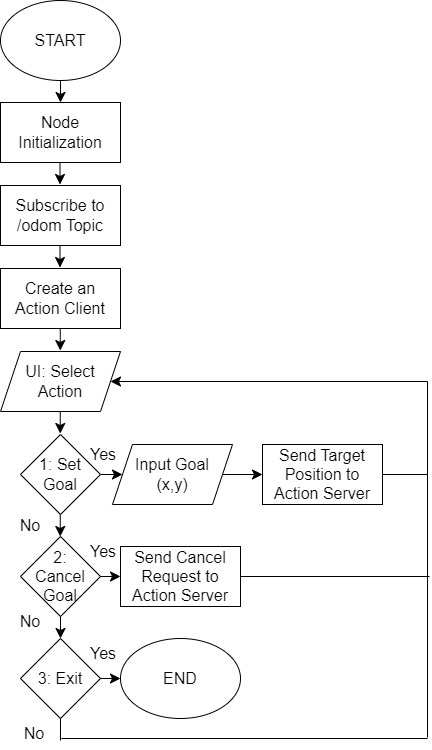

The diagram above was exported from draw.io. Its source (the exported page's mxGraphModel, read from the mxfile embedded in the PNG):
<mxGraphModel dx="1500" dy="1256" grid="0" gridSize="10" guides="1" tooltips="1" connect="1" arrows="1" fold="1" page="0" pageScale="1" pageWidth="827" pageHeight="1169" math="0" shadow="0">
  <root>
    <mxCell id="0" />
    <mxCell id="1" parent="0" />
    <mxCell id="u0pRP6gmsF3WI_8jf_bS-1" value="START" style="ellipse;whiteSpace=wrap;html=1;fontSize=16;" vertex="1" parent="1">
      <mxGeometry x="129" y="-59" width="120" height="80" as="geometry" />
    </mxCell>
    <mxCell id="u0pRP6gmsF3WI_8jf_bS-2" value="Node Initialization" style="rounded=0;whiteSpace=wrap;html=1;fontSize=16;" vertex="1" parent="1">
      <mxGeometry x="129" y="43" width="120" height="60" as="geometry" />
    </mxCell>
    <mxCell id="u0pRP6gmsF3WI_8jf_bS-3" value="Subscribe to /odom Topic" style="rounded=0;whiteSpace=wrap;html=1;fontSize=16;" vertex="1" parent="1">
      <mxGeometry x="129" y="126" width="120" height="60" as="geometry" />
    </mxCell>
    <mxCell id="u0pRP6gmsF3WI_8jf_bS-4" value="Create an Action Client" style="rounded=0;whiteSpace=wrap;html=1;fontSize=16;" vertex="1" parent="1">
      <mxGeometry x="129" y="209" width="120" height="60" as="geometry" />
    </mxCell>
    <mxCell id="u0pRP6gmsF3WI_8jf_bS-5" value="UI: Select &lt;br&gt;Action" style="shape=parallelogram;perimeter=parallelogramPerimeter;whiteSpace=wrap;html=1;fixedSize=1;fontSize=16;" vertex="1" parent="1">
      <mxGeometry x="129" y="292" width="120" height="60" as="geometry" />
    </mxCell>
    <mxCell id="u0pRP6gmsF3WI_8jf_bS-6" value="1: Set Goal" style="rhombus;whiteSpace=wrap;html=1;fontSize=16;" vertex="1" parent="1">
      <mxGeometry x="149" y="375" width="80" height="80" as="geometry" />
    </mxCell>
    <mxCell id="u0pRP6gmsF3WI_8jf_bS-29" value="" style="edgeStyle=none;curved=1;rounded=0;orthogonalLoop=1;jettySize=auto;html=1;fontSize=12;startSize=8;endSize=8;" edge="1" parent="1" source="u0pRP6gmsF3WI_8jf_bS-7" target="u0pRP6gmsF3WI_8jf_bS-14">
      <mxGeometry relative="1" as="geometry" />
    </mxCell>
    <mxCell id="u0pRP6gmsF3WI_8jf_bS-7" value="Input Goal&lt;br&gt;(x,y)" style="shape=parallelogram;perimeter=parallelogramPerimeter;whiteSpace=wrap;html=1;fixedSize=1;fontSize=16;" vertex="1" parent="1">
      <mxGeometry x="241" y="385" width="120" height="60" as="geometry" />
    </mxCell>
    <mxCell id="u0pRP6gmsF3WI_8jf_bS-11" value="" style="edgeStyle=none;curved=1;rounded=0;orthogonalLoop=1;jettySize=auto;html=1;fontSize=12;startSize=8;endSize=8;" edge="1" parent="1" source="u0pRP6gmsF3WI_8jf_bS-8" target="u0pRP6gmsF3WI_8jf_bS-10">
      <mxGeometry relative="1" as="geometry" />
    </mxCell>
    <mxCell id="u0pRP6gmsF3WI_8jf_bS-8" value="2:&lt;br&gt;Cancel Goal" style="rhombus;whiteSpace=wrap;html=1;fontSize=16;" vertex="1" parent="1">
      <mxGeometry x="149" y="477" width="80" height="80" as="geometry" />
    </mxCell>
    <mxCell id="u0pRP6gmsF3WI_8jf_bS-10" value="3: Exit" style="rhombus;whiteSpace=wrap;html=1;fontSize=16;" vertex="1" parent="1">
      <mxGeometry x="149" y="579" width="80" height="80" as="geometry" />
    </mxCell>
    <mxCell id="u0pRP6gmsF3WI_8jf_bS-13" value="Send Cancel Request to Action Server" style="whiteSpace=wrap;html=1;fontSize=16;" vertex="1" parent="1">
      <mxGeometry x="249" y="487" width="120" height="60" as="geometry" />
    </mxCell>
    <mxCell id="u0pRP6gmsF3WI_8jf_bS-14" value="Send Target Position to Action Server" style="whiteSpace=wrap;html=1;fontSize=16;" vertex="1" parent="1">
      <mxGeometry x="391" y="385" width="120" height="60" as="geometry" />
    </mxCell>
    <mxCell id="u0pRP6gmsF3WI_8jf_bS-15" value="END" style="ellipse;whiteSpace=wrap;html=1;fontSize=16;" vertex="1" parent="1">
      <mxGeometry x="249" y="579" width="120" height="80" as="geometry" />
    </mxCell>
    <mxCell id="u0pRP6gmsF3WI_8jf_bS-16" value="" style="endArrow=classic;html=1;rounded=0;fontSize=12;startSize=8;endSize=8;curved=1;exitX=0.5;exitY=1;exitDx=0;exitDy=0;entryX=0.5;entryY=0;entryDx=0;entryDy=0;" edge="1" parent="1" source="u0pRP6gmsF3WI_8jf_bS-1" target="u0pRP6gmsF3WI_8jf_bS-2">
      <mxGeometry width="50" height="50" relative="1" as="geometry">
        <mxPoint x="317" y="214" as="sourcePoint" />
        <mxPoint x="367" y="164" as="targetPoint" />
      </mxGeometry>
    </mxCell>
    <mxCell id="u0pRP6gmsF3WI_8jf_bS-17" value="" style="endArrow=classic;html=1;rounded=0;fontSize=12;startSize=8;endSize=8;curved=1;exitX=0.5;exitY=1;exitDx=0;exitDy=0;entryX=0.5;entryY=0;entryDx=0;entryDy=0;" edge="1" parent="1">
      <mxGeometry width="50" height="50" relative="1" as="geometry">
        <mxPoint x="188.5" y="103" as="sourcePoint" />
        <mxPoint x="188.5" y="125" as="targetPoint" />
      </mxGeometry>
    </mxCell>
    <mxCell id="u0pRP6gmsF3WI_8jf_bS-18" value="" style="endArrow=classic;html=1;rounded=0;fontSize=12;startSize=8;endSize=8;curved=1;exitX=0.5;exitY=1;exitDx=0;exitDy=0;entryX=0.5;entryY=0;entryDx=0;entryDy=0;" edge="1" parent="1">
      <mxGeometry width="50" height="50" relative="1" as="geometry">
        <mxPoint x="188.5" y="186" as="sourcePoint" />
        <mxPoint x="188.5" y="208" as="targetPoint" />
      </mxGeometry>
    </mxCell>
    <mxCell id="u0pRP6gmsF3WI_8jf_bS-19" value="" style="endArrow=classic;html=1;rounded=0;fontSize=12;startSize=8;endSize=8;curved=1;exitX=0.5;exitY=1;exitDx=0;exitDy=0;entryX=0.5;entryY=0;entryDx=0;entryDy=0;" edge="1" parent="1">
      <mxGeometry width="50" height="50" relative="1" as="geometry">
        <mxPoint x="188.75" y="269" as="sourcePoint" />
        <mxPoint x="188.75" y="291" as="targetPoint" />
      </mxGeometry>
    </mxCell>
    <mxCell id="u0pRP6gmsF3WI_8jf_bS-22" value="" style="endArrow=classic;html=1;rounded=0;fontSize=12;startSize=8;endSize=8;curved=1;exitX=0.5;exitY=1;exitDx=0;exitDy=0;entryX=0.5;entryY=0;entryDx=0;entryDy=0;" edge="1" parent="1">
      <mxGeometry width="50" height="50" relative="1" as="geometry">
        <mxPoint x="188.75" y="352" as="sourcePoint" />
        <mxPoint x="188.75" y="374" as="targetPoint" />
      </mxGeometry>
    </mxCell>
    <mxCell id="u0pRP6gmsF3WI_8jf_bS-23" value="" style="endArrow=classic;html=1;rounded=0;fontSize=12;startSize=8;endSize=8;curved=1;exitX=0.5;exitY=1;exitDx=0;exitDy=0;entryX=0.5;entryY=0;entryDx=0;entryDy=0;" edge="1" parent="1">
      <mxGeometry width="50" height="50" relative="1" as="geometry">
        <mxPoint x="188.75" y="455" as="sourcePoint" />
        <mxPoint x="188.75" y="477" as="targetPoint" />
        <Array as="points">
          <mxPoint x="188.75" y="472" />
        </Array>
      </mxGeometry>
    </mxCell>
    <mxCell id="u0pRP6gmsF3WI_8jf_bS-25" value="" style="endArrow=classic;html=1;rounded=0;fontSize=12;startSize=8;endSize=8;curved=1;exitX=1;exitY=0.5;exitDx=0;exitDy=0;" edge="1" parent="1" source="u0pRP6gmsF3WI_8jf_bS-6" target="u0pRP6gmsF3WI_8jf_bS-7">
      <mxGeometry width="50" height="50" relative="1" as="geometry">
        <mxPoint x="281" y="479" as="sourcePoint" />
        <mxPoint x="331" y="429" as="targetPoint" />
      </mxGeometry>
    </mxCell>
    <mxCell id="u0pRP6gmsF3WI_8jf_bS-26" value="" style="endArrow=classic;html=1;rounded=0;fontSize=12;startSize=8;endSize=8;curved=1;exitX=1;exitY=0.5;exitDx=0;exitDy=0;" edge="1" parent="1" source="u0pRP6gmsF3WI_8jf_bS-8" target="u0pRP6gmsF3WI_8jf_bS-13">
      <mxGeometry width="50" height="50" relative="1" as="geometry">
        <mxPoint x="232" y="512" as="sourcePoint" />
        <mxPoint x="279" y="468" as="targetPoint" />
      </mxGeometry>
    </mxCell>
    <mxCell id="u0pRP6gmsF3WI_8jf_bS-27" value="" style="endArrow=classic;html=1;rounded=0;fontSize=12;startSize=8;endSize=8;curved=1;exitX=1;exitY=0.5;exitDx=0;exitDy=0;" edge="1" parent="1" source="u0pRP6gmsF3WI_8jf_bS-10" target="u0pRP6gmsF3WI_8jf_bS-15">
      <mxGeometry width="50" height="50" relative="1" as="geometry">
        <mxPoint x="230" y="618" as="sourcePoint" />
        <mxPoint x="331" y="546" as="targetPoint" />
      </mxGeometry>
    </mxCell>
    <mxCell id="u0pRP6gmsF3WI_8jf_bS-33" value="" style="endArrow=none;html=1;rounded=0;fontSize=12;startSize=8;endSize=8;curved=1;exitX=1;exitY=0.5;exitDx=0;exitDy=0;" edge="1" parent="1" source="u0pRP6gmsF3WI_8jf_bS-14">
      <mxGeometry width="50" height="50" relative="1" as="geometry">
        <mxPoint x="511" y="418" as="sourcePoint" />
        <mxPoint x="556" y="415" as="targetPoint" />
      </mxGeometry>
    </mxCell>
    <mxCell id="u0pRP6gmsF3WI_8jf_bS-34" value="" style="endArrow=none;html=1;rounded=0;fontSize=12;startSize=8;endSize=8;curved=1;exitX=1;exitY=0.5;exitDx=0;exitDy=0;" edge="1" parent="1" source="u0pRP6gmsF3WI_8jf_bS-13">
      <mxGeometry width="50" height="50" relative="1" as="geometry">
        <mxPoint x="461" y="455" as="sourcePoint" />
        <mxPoint x="558" y="517" as="targetPoint" />
      </mxGeometry>
    </mxCell>
    <mxCell id="u0pRP6gmsF3WI_8jf_bS-35" value="" style="endArrow=none;html=1;rounded=0;fontSize=12;startSize=8;endSize=8;curved=1;" edge="1" parent="1">
      <mxGeometry width="50" height="50" relative="1" as="geometry">
        <mxPoint x="556" y="678" as="sourcePoint" />
        <mxPoint x="556" y="322" as="targetPoint" />
      </mxGeometry>
    </mxCell>
    <mxCell id="u0pRP6gmsF3WI_8jf_bS-36" value="" style="endArrow=classic;html=1;rounded=0;fontSize=12;startSize=8;endSize=8;curved=1;entryX=1;entryY=0.5;entryDx=0;entryDy=0;" edge="1" parent="1" target="u0pRP6gmsF3WI_8jf_bS-5">
      <mxGeometry width="50" height="50" relative="1" as="geometry">
        <mxPoint x="556" y="322" as="sourcePoint" />
        <mxPoint x="511" y="405" as="targetPoint" />
      </mxGeometry>
    </mxCell>
    <mxCell id="u0pRP6gmsF3WI_8jf_bS-37" value="" style="endArrow=none;html=1;rounded=0;fontSize=12;startSize=8;endSize=8;curved=1;exitX=0.5;exitY=1;exitDx=0;exitDy=0;" edge="1" parent="1" source="u0pRP6gmsF3WI_8jf_bS-10">
      <mxGeometry width="50" height="50" relative="1" as="geometry">
        <mxPoint x="207" y="664" as="sourcePoint" />
        <mxPoint x="189" y="681" as="targetPoint" />
      </mxGeometry>
    </mxCell>
    <mxCell id="u0pRP6gmsF3WI_8jf_bS-38" value="" style="endArrow=none;html=1;rounded=0;fontSize=12;startSize=8;endSize=8;curved=1;" edge="1" parent="1">
      <mxGeometry width="50" height="50" relative="1" as="geometry">
        <mxPoint x="190" y="679" as="sourcePoint" />
        <mxPoint x="556" y="679" as="targetPoint" />
      </mxGeometry>
    </mxCell>
    <mxCell id="u0pRP6gmsF3WI_8jf_bS-39" value="Yes" style="text;html=1;strokeColor=none;fillColor=none;align=center;verticalAlign=middle;whiteSpace=wrap;rounded=0;fontSize=16;" vertex="1" parent="1">
      <mxGeometry x="202" y="380" width="60" height="30" as="geometry" />
    </mxCell>
    <mxCell id="u0pRP6gmsF3WI_8jf_bS-40" value="Yes" style="text;html=1;strokeColor=none;fillColor=none;align=center;verticalAlign=middle;whiteSpace=wrap;rounded=0;fontSize=16;" vertex="1" parent="1">
      <mxGeometry x="202" y="477" width="60" height="30" as="geometry" />
    </mxCell>
    <mxCell id="u0pRP6gmsF3WI_8jf_bS-41" value="Yes" style="text;html=1;strokeColor=none;fillColor=none;align=center;verticalAlign=middle;whiteSpace=wrap;rounded=0;fontSize=16;" vertex="1" parent="1">
      <mxGeometry x="202" y="579" width="60" height="30" as="geometry" />
    </mxCell>
    <mxCell id="u0pRP6gmsF3WI_8jf_bS-42" value="No" style="text;html=1;strokeColor=none;fillColor=none;align=center;verticalAlign=middle;whiteSpace=wrap;rounded=0;fontSize=16;" vertex="1" parent="1">
      <mxGeometry x="129" y="451" width="60" height="30" as="geometry" />
    </mxCell>
    <mxCell id="u0pRP6gmsF3WI_8jf_bS-43" value="No" style="text;html=1;strokeColor=none;fillColor=none;align=center;verticalAlign=middle;whiteSpace=wrap;rounded=0;fontSize=16;" vertex="1" parent="1">
      <mxGeometry x="129" y="547" width="60" height="30" as="geometry" />
    </mxCell>
    <mxCell id="u0pRP6gmsF3WI_8jf_bS-44" value="No" style="text;html=1;strokeColor=none;fillColor=none;align=center;verticalAlign=middle;whiteSpace=wrap;rounded=0;fontSize=16;" vertex="1" parent="1">
      <mxGeometry x="133" y="659" width="60" height="30" as="geometry" />
    </mxCell>
  </root>
</mxGraphModel>